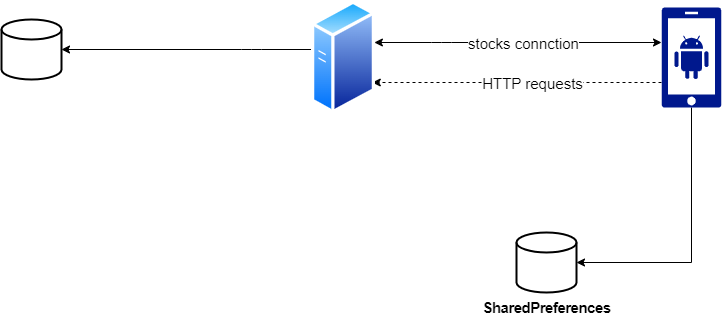

The diagram above was exported from draw.io. Its source (the exported page's mxGraphModel, read from the mxfile embedded in the PNG):
<mxGraphModel dx="1038" dy="547" grid="1" gridSize="10" guides="1" tooltips="1" connect="1" arrows="1" fold="1" page="1" pageScale="1" pageWidth="827" pageHeight="1169" math="0" shadow="0">
  <root>
    <mxCell id="0" />
    <mxCell id="1" parent="0" />
    <mxCell id="U36Yhe53MJ0Q-xMoMPm6-5" style="edgeStyle=orthogonalEdgeStyle;rounded=1;orthogonalLoop=1;jettySize=auto;html=1;startArrow=classic;startFill=1;" parent="1" source="U36Yhe53MJ0Q-xMoMPm6-1" target="U36Yhe53MJ0Q-xMoMPm6-4" edge="1">
      <mxGeometry relative="1" as="geometry">
        <mxPoint x="410" y="120" as="targetPoint" />
        <Array as="points">
          <mxPoint x="460" y="120" />
          <mxPoint x="460" y="120" />
        </Array>
      </mxGeometry>
    </mxCell>
    <mxCell id="U36Yhe53MJ0Q-xMoMPm6-14" value="stocks connction" style="edgeLabel;html=1;align=center;verticalAlign=middle;resizable=0;points=[];fontSize=15;" parent="U36Yhe53MJ0Q-xMoMPm6-5" vertex="1" connectable="0">
      <mxGeometry x="0.2149" relative="1" as="geometry">
        <mxPoint x="35" as="offset" />
      </mxGeometry>
    </mxCell>
    <mxCell id="U36Yhe53MJ0Q-xMoMPm6-6" style="edgeStyle=orthogonalEdgeStyle;rounded=0;orthogonalLoop=1;jettySize=auto;html=1;dashed=1;" parent="1" source="U36Yhe53MJ0Q-xMoMPm6-1" target="U36Yhe53MJ0Q-xMoMPm6-4" edge="1">
      <mxGeometry relative="1" as="geometry">
        <Array as="points">
          <mxPoint x="600" y="160" />
          <mxPoint x="600" y="160" />
        </Array>
      </mxGeometry>
    </mxCell>
    <mxCell id="U36Yhe53MJ0Q-xMoMPm6-16" value="HTTP&amp;nbsp;requests" style="edgeLabel;html=1;align=center;verticalAlign=middle;resizable=0;points=[];fontSize=15;" parent="U36Yhe53MJ0Q-xMoMPm6-6" vertex="1" connectable="0">
      <mxGeometry x="-0.1004" relative="1" as="geometry">
        <mxPoint as="offset" />
      </mxGeometry>
    </mxCell>
    <mxCell id="U36Yhe53MJ0Q-xMoMPm6-7" style="edgeStyle=orthogonalEdgeStyle;rounded=0;orthogonalLoop=1;jettySize=auto;html=1;" parent="1" source="U36Yhe53MJ0Q-xMoMPm6-1" target="U36Yhe53MJ0Q-xMoMPm6-3" edge="1">
      <mxGeometry relative="1" as="geometry">
        <Array as="points">
          <mxPoint x="710" y="340" />
        </Array>
      </mxGeometry>
    </mxCell>
    <mxCell id="U36Yhe53MJ0Q-xMoMPm6-1" value="" style="sketch=0;aspect=fixed;pointerEvents=1;shadow=0;dashed=0;html=1;strokeColor=none;labelPosition=center;verticalLabelPosition=bottom;verticalAlign=top;align=center;fillColor=#00188D;shape=mxgraph.mscae.enterprise.android_phone" parent="1" vertex="1">
      <mxGeometry x="680" y="85" width="60" height="100" as="geometry" />
    </mxCell>
    <mxCell id="U36Yhe53MJ0Q-xMoMPm6-2" value="" style="strokeWidth=2;html=1;shape=mxgraph.flowchart.database;whiteSpace=wrap;" parent="1" vertex="1">
      <mxGeometry x="20" y="97" width="60" height="60" as="geometry" />
    </mxCell>
    <mxCell id="U36Yhe53MJ0Q-xMoMPm6-17" style="edgeStyle=orthogonalEdgeStyle;rounded=1;orthogonalLoop=1;jettySize=auto;html=1;entryX=1;entryY=0.5;entryDx=0;entryDy=0;entryPerimeter=0;fontSize=15;startArrow=none;startFill=0;endArrow=classic;endFill=1;" parent="1" source="U36Yhe53MJ0Q-xMoMPm6-4" target="U36Yhe53MJ0Q-xMoMPm6-2" edge="1">
      <mxGeometry relative="1" as="geometry">
        <Array as="points">
          <mxPoint x="270" y="127" />
          <mxPoint x="270" y="127" />
        </Array>
      </mxGeometry>
    </mxCell>
    <mxCell id="U36Yhe53MJ0Q-xMoMPm6-4" value="" style="aspect=fixed;perimeter=ellipsePerimeter;html=1;align=center;shadow=0;dashed=0;spacingTop=3;image;image=img/lib/active_directory/generic_server.svg;" parent="1" vertex="1">
      <mxGeometry x="330" y="77.86" width="64" height="114.28" as="geometry" />
    </mxCell>
    <mxCell id="U36Yhe53MJ0Q-xMoMPm6-13" value="" style="group" parent="1" vertex="1" connectable="0">
      <mxGeometry x="490" y="310" width="150" height="90" as="geometry" />
    </mxCell>
    <mxCell id="U36Yhe53MJ0Q-xMoMPm6-3" value="&lt;br&gt;&lt;div style=&quot;text-align: start;&quot;&gt;&lt;font face=&quot;Android Euclid, Noto Sans, Noto Sans JP, Noto Sans KR, Noto Naskh Arabic, Noto Sans Thai, Noto Sans Hebrew, Noto Sans Bengali, sans-serif&quot;&gt;&lt;span style=&quot;font-size: 15px; letter-spacing: -0.5px; background-color: rgb(255, 255, 255);&quot;&gt;&lt;b&gt;&lt;br&gt;&lt;/b&gt;&lt;/span&gt;&lt;/font&gt;&lt;/div&gt;" style="strokeWidth=2;html=1;shape=mxgraph.flowchart.database;whiteSpace=wrap;" parent="U36Yhe53MJ0Q-xMoMPm6-13" vertex="1">
      <mxGeometry x="45" width="60" height="60" as="geometry" />
    </mxCell>
    <mxCell id="U36Yhe53MJ0Q-xMoMPm6-12" value="&lt;span style=&quot;font-family: &amp;quot;Android Euclid&amp;quot;, &amp;quot;Noto Sans&amp;quot;, &amp;quot;Noto Sans JP&amp;quot;, &amp;quot;Noto Sans KR&amp;quot;, &amp;quot;Noto Naskh Arabic&amp;quot;, &amp;quot;Noto Sans Thai&amp;quot;, &amp;quot;Noto Sans Hebrew&amp;quot;, &amp;quot;Noto Sans Bengali&amp;quot;, sans-serif; font-weight: 600; letter-spacing: -0.5px; text-align: start; background-color: rgb(255, 255, 255);&quot;&gt;SharedPreferences&lt;/span&gt;" style="text;html=1;align=center;verticalAlign=middle;resizable=0;points=[];autosize=1;strokeColor=none;fillColor=none;fontSize=15;" parent="U36Yhe53MJ0Q-xMoMPm6-13" vertex="1">
      <mxGeometry y="60" width="150" height="30" as="geometry" />
    </mxCell>
  </root>
</mxGraphModel>